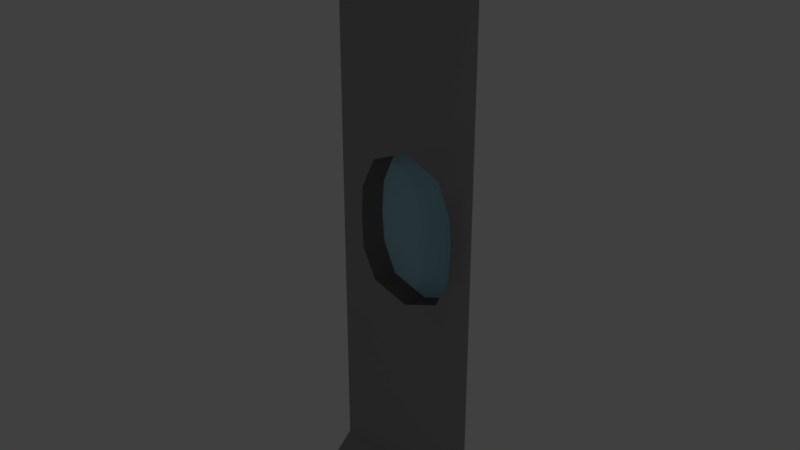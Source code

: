 # Source: wall_window_ludum.blend  (saved by Blender 2.79.0; exported with 4.5.12 LTS)
import bpy
from mathutils import Matrix  # noqa: F401  (used for matrix-valued properties, if any)

bpy.ops.wm.read_factory_settings(use_empty=True)
scene = bpy.context.scene
scene.name = 'Scene'

# ---- collections
col_collection_1 = bpy.data.collections.new('Collection 1'); scene.collection.children.link(col_collection_1)

# ---- materials (node trees are filled in below, after node groups)
mat_wall = bpy.data.materials.new('Wall')
mat_wall.alpha_threshold = 0.0
mat_wall.use_transparent_shadow = False
mat_wall.diffuse_color = (0.3343, 0.3343, 0.3343, 1.0)
mat_wall.roughness = 0.5
mat_wall_black = bpy.data.materials.new('Wall_Black')
mat_wall_black.alpha_threshold = 0.0
mat_wall_black.use_transparent_shadow = False
mat_wall_black.diffuse_color = (0.1574, 0.1574, 0.1574, 1.0)
mat_wall_black.roughness = 0.5
mat_window_glass = bpy.data.materials.new('Window_Glass')
mat_window_glass.alpha_threshold = 0.0
mat_window_glass.use_transparent_shadow = False
mat_window_glass.diffuse_color = (0.3703, 0.667, 0.8, 1.0)
mat_window_glass.roughness = 0.5
mat_window_glass.specular_intensity = 1.0

# ---- material node trees

# ---- world
world_world = bpy.data.worlds.new('World'); scene.world = world_world
world_world.color = (0.05088, 0.05088, 0.05088)
world_world.use_sun_shadow = False
world_world.sun_shadow_jitter_overblur = 0.0
world_world.cycles.sampling_method = 'MANUAL'

# ---- lights
light_lamp = bpy.data.lights.new('Lamp', 'POINT')
light_lamp.transmission_factor = 0.0
light_lamp.cutoff_distance = 30.0
light_lamp.energy = 55.0
light_lamp.shadow_buffer_clip_start = 1.001
light_lamp.shadow_soft_size = 0.1
light_lamp.shadow_maximum_resolution = 0.006
light_lamp.use_absolute_resolution = True

# ---- meshes
me_plane = bpy.data.meshes.new('Plane')
me_plane.from_pydata([(-1.0, -1.0, 0.4831), (1.0, -1.0, 0.4831), (-1.0, 1.0, 0.4831), (1.0, 1.0, 0.4831), (-1.0, -0.9074, 1.004e-07), (1.0, -0.9074, 1.004e-07), (-1.0, 0.8342, -9.686e-08), (-1.0, 0.932, 0.1282), (1.0, 0.8342, -9.686e-08), (1.0, 0.932, 0.1282), (1.0, 0.9319, 0.1286), (-1.0, 0.9319, 0.1286), (-1.0, 0.8255, 0.08341), (1.0, 0.8255, 0.08341), (-1.0, 0.8418, 0.2405), (1.0, 0.8418, 0.2405), (-1.0, 0.8811, 0.3055), (1.0, 0.8811, 0.3055), (-1.0, 0.9203, 0.2405), (1.0, 0.9203, 0.2405), (-1.0, 0.8343, -0.0006999), (1.0, 0.8343, -0.0006999), (-6.138e-08, -0.2924, 5.236e-08), (0.4964, -0.2468, 5.96e-08), (0.4964, 0.1735, 0.0), (0.0, 0.2282, -2.414e-08), (-0.4964, -0.2468, 0.0), (-0.4964, 0.1735, -2.98e-08), (-0.7021, -0.03663, -2.98e-08), (0.7021, -0.03663, 5.96e-08), (0.08789, -0.2911, -0.2924), (0.5843, -0.2455, -0.2924), (0.5843, 0.1748, -0.2924), (0.08789, 0.2295, -0.2924), (-0.4085, -0.2455, -0.2924), (-0.4085, 0.1748, -0.2924), (-0.6142, -0.03532, -0.2924), (0.7899, -0.03532, -0.2924), (-1.0, 0.3868, -0.0006998), (1.0, 0.3868, -0.0006998), (-1.0, -0.4024, 1.207e-08), (1.0, -0.4024, 1.207e-08), (0.5, 1.0, 0.4831), (0.0, 1.0, 0.4831), (-0.5, 1.0, 0.4831), (0.5, 0.3868, -0.0006998), (-2.98e-08, 0.3868, -0.0006998), (-0.5, 0.3868, -0.0006998), (0.5, 0.932, 0.1282), (0.0, 0.932, 0.1282), (-0.5, 0.932, 0.1282), (0.5, 0.9319, 0.1286), (-2.98e-08, 0.9319, 0.1286), (-0.5, 0.9319, 0.1286), (0.5, 0.8255, 0.08341), (-2.98e-08, 0.8255, 0.08341), (-0.5, 0.8255, 0.08341), (0.5, 0.8418, 0.2405), (-2.98e-08, 0.8418, 0.2405), (-0.5, 0.8418, 0.2405), (0.5, 0.8811, 0.3055), (-2.98e-08, 0.8811, 0.3055), (-0.5, 0.8811, 0.3055), (0.5, 0.9203, 0.2405), (-2.98e-08, 0.9203, 0.2405), (-0.5, 0.9203, 0.2405), (0.5, 0.8343, -0.0006999), (-2.98e-08, 0.8343, -0.0006999), (-0.5, 0.8343, -0.0006999), (-1.0, 0.1895, -0.0005249), (-1.0, -0.007783, -0.0003499), (-1.0, -0.2051, -0.000175), (1.0, 0.1895, -0.0005249), (1.0, -0.007783, -0.0003499), (1.0, -0.2051, -0.000175), (-0.5, -1.0, 0.4831), (0.0, -1.0, 0.4831), (0.5, -1.0, 0.4831), (0.5, -0.9074, 1.004e-07), (0.0, -0.9074, 1.004e-07), (-0.5, -0.9074, 1.004e-07), (0.5, -0.4024, 1.207e-08), (0.0, -0.4024, 1.207e-08), (-0.5, -0.4024, 1.207e-08), (0.6733, 0.06845, 2.98e-08), (0.7729, 0.06976, -0.2924), (1.0, 0.09086, -0.0004374), (-0.685, 0.06845, -2.98e-08), (-0.5854, 0.06976, -0.2924), (-1.0, 0.09086, -0.0004374), (-0.685, -0.1417, -1.49e-08), (-0.5854, -0.1404, -0.2924), (-1.0, -0.1064, -0.0002624), (0.6733, -0.1417, 5.96e-08), (0.7729, -0.1404, -0.2924), (1.0, -0.1064, -0.0002624)], [(6, 20), (8, 21)], [(42, 48, 9, 3), (77, 1, 5, 78), (66, 21, 13, 54), (54, 13, 15, 57), (57, 15, 17, 60), (60, 17, 19, 63), (63, 19, 10, 51), (48, 51, 10, 9), (68, 20, 38, 47), (93, 29, 37, 94), (24, 25, 33, 32), (84, 24, 32, 85), (87, 28, 36, 88), (26, 22, 30, 34), (22, 23, 31, 30), (90, 26, 34, 91), (25, 27, 35, 33), (78, 5, 41, 81), (21, 66, 45, 39), (66, 67, 46, 45), (67, 68, 47, 46), (7, 11, 53, 50), (50, 53, 52, 49), (49, 52, 51, 48), (18, 65, 53, 11), (65, 64, 52, 53), (64, 63, 51, 52), (16, 62, 65, 18), (62, 61, 64, 65), (61, 60, 63, 64), (14, 59, 62, 16), (59, 58, 61, 62), (58, 57, 60, 61), (12, 56, 59, 14), (56, 55, 58, 59), (55, 54, 57, 58), (20, 68, 56, 12), (68, 67, 55, 56), (67, 66, 54, 55), (2, 7, 50, 44), (44, 50, 49, 43), (43, 49, 48, 42), (4, 80, 83, 40), (80, 79, 82, 83), (79, 78, 81, 82), (0, 75, 80, 4), (75, 76, 79, 80), (76, 77, 78, 79), (38, 69, 27, 47), (27, 25, 46, 47), (25, 24, 45, 46), (39, 45, 24, 72), (84, 86, 72, 24), (93, 95, 73, 29), (41, 74, 23, 81), (22, 82, 81, 23), (26, 83, 82, 22), (40, 83, 26, 71), (90, 28, 70, 92), (87, 27, 69, 89), (29, 73, 86, 84), (29, 84, 85, 37), (28, 87, 89, 70), (27, 87, 88, 35), (26, 90, 92, 71), (28, 90, 91, 36), (23, 74, 95, 93), (23, 93, 94, 31), (30, 31, 94, 37, 85, 32, 33, 35, 88, 36, 91, 34)])
me_plane.polygons.foreach_set('use_smooth', [True] * 69)
me_plane.polygons.foreach_set('material_index', [0, 0, 1, 1, 1, 1, 1, 1, 0, 1, 1, 1, 1, 1, 1, 1, 1, 0, 0, 0, 0, 1, 1, 1, 1, 1, 1, 1, 1, 1, 1, 1, 1, 1, 1, 1, 1, 1, 1, 0, 0, 0, 0, 0, 0, 0, 0, 0, 0, 0, 0, 0, 0, 0, 0, 0, 0, 0, 0, 0, 0, 1, 0, 1, 0, 1, 0, 1, 2])
me_plane.materials.append(mat_wall)
me_plane.materials.append(mat_wall_black)
me_plane.materials.append(mat_window_glass)
me_plane.use_remesh_preserve_volume = False
me_plane.use_remesh_preserve_attributes = False
me_plane.use_mirror_vertex_groups = False
me_plane.update()

# ---- objects
ob_plane = bpy.data.objects.new('Plane', me_plane)
ob_lamp = bpy.data.objects.new('Lamp', light_lamp)

# ---- transforms, parenting, visibility, modifiers, constraints
ob_plane.location = (0.0, 0.0, 4.0)
ob_plane.rotation_euler = (1.571, -0.0, 0.0)
ob_plane.scale = (1.0, 4.0, 1.0)
ob_plane.lineart.crease_threshold = 0.0
ob_lamp.location = (9.399, -4.022, 7.902)
ob_lamp.rotation_euler = (0.6503, 0.05522, 1.866)
ob_lamp.lock_rotations_4d = False
ob_lamp.empty_display_type = 'ARROWS'
ob_lamp.color = (0.0, 0.0, 0.0, 0.0)
ob_lamp.lineart.crease_threshold = 0.0

# ---- collection membership
col_collection_1.objects.link(ob_plane)
col_collection_1.objects.link(ob_lamp)

# ---- scene / render settings (as saved in the file)
scene.frame_start = 1; scene.frame_end = 250; scene.frame_set(1)
scene.render.engine = 'BLENDER_EEVEE_NEXT'
scene.render.resolution_percentage = 50
scene.render.dither_intensity = 0.0
scene.cycles.use_denoising = False
scene.cycles.samples = 128
scene.cycles.sampling_pattern = 'TABULATED_SOBOL'
scene.cycles.use_adaptive_sampling = False
scene.cycles.use_light_tree = False
scene.cycles.blur_glossy = 0.0
scene.cycles.sample_clamp_indirect = 0.0
scene.view_settings.view_transform = 'Standard'
bpy.context.view_layer.update()

# ---- added for rendering (the .blend has no active camera): camera
cam_auto = bpy.data.cameras.new('AutoCamera')
cam_auto.lens = 50.0
cam_auto.sensor_width = 36.0
cam_auto.clip_end = 1000.0
ob_auto_camera = bpy.data.objects.new('AutoCamera', cam_auto)
scene.collection.objects.link(ob_auto_camera)
ob_auto_camera.location = (7.66326, -9.29125, 10.1306)
ob_auto_camera.rotation_euler = (1.09748, -7.21219e-08, 0.694738)
scene.camera = ob_auto_camera
bpy.context.view_layer.update()
